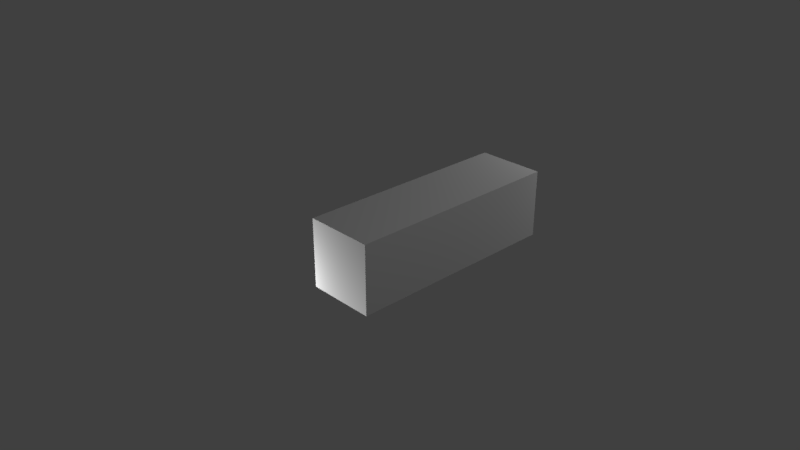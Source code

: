 # Source: Impassable.blend  (saved by Blender 2.79.0; exported with 4.5.12 LTS)
import bpy
from mathutils import Matrix  # noqa: F401  (used for matrix-valued properties, if any)

bpy.ops.wm.read_factory_settings(use_empty=True)
scene = bpy.context.scene
scene.name = 'Scene'

# ---- collections
col_collection_1 = bpy.data.collections.new('Collection 1'); scene.collection.children.link(col_collection_1)

# ---- materials (node trees are filled in below, after node groups)
mat_material = bpy.data.materials.new('Material')
mat_material.alpha_threshold = 0.0
mat_material.use_transparent_shadow = False
mat_material.roughness = 0.5
mat_material.line_color = (0.0, 0.0, 0.0, 1.0)

# ---- material node trees

# ---- world
world_world = bpy.data.worlds.new('World'); scene.world = world_world
world_world.color = (0.05088, 0.05088, 0.05088)
world_world.use_sun_shadow = False
world_world.sun_shadow_jitter_overblur = 0.0
world_world.cycles.sampling_method = 'MANUAL'

# ---- cameras
cam_camera = bpy.data.cameras.new('Camera')
cam_camera.clip_end = 100.0
cam_camera.lens = 35.0
cam_camera.sensor_width = 32.0
cam_camera.sensor_height = 18.0
cam_camera.ortho_scale = 7.314
cam_camera.dof.focus_distance = 0.0
cam_camera.dof.aperture_fstop = 128.0

# ---- lights
light_lamp = bpy.data.lights.new('Lamp', 'POINT')
light_lamp.transmission_factor = 0.0
light_lamp.cutoff_distance = 30.0
light_lamp.energy = 100.0
light_lamp.shadow_buffer_clip_start = 1.001
light_lamp.shadow_soft_size = 0.1
light_lamp.shadow_maximum_resolution = 0.006
light_lamp.use_absolute_resolution = True
light_lamp_001 = bpy.data.lights.new('Lamp.001', 'POINT')
light_lamp_001.transmission_factor = 0.0
light_lamp_001.cutoff_distance = 30.0
light_lamp_001.energy = 100.0
light_lamp_001.shadow_buffer_clip_start = 1.001
light_lamp_001.shadow_soft_size = 0.1
light_lamp_001.shadow_maximum_resolution = 0.006
light_lamp_001.use_absolute_resolution = True
light_lamp_002 = bpy.data.lights.new('Lamp.002', 'POINT')
light_lamp_002.transmission_factor = 0.0
light_lamp_002.cutoff_distance = 30.0
light_lamp_002.energy = 100.0
light_lamp_002.shadow_buffer_clip_start = 1.001
light_lamp_002.shadow_soft_size = 0.1
light_lamp_002.shadow_maximum_resolution = 0.006
light_lamp_002.use_absolute_resolution = True
light_lamp_003 = bpy.data.lights.new('Lamp.003', 'POINT')
light_lamp_003.transmission_factor = 0.0
light_lamp_003.cutoff_distance = 30.0
light_lamp_003.energy = 100.0
light_lamp_003.shadow_buffer_clip_start = 1.001
light_lamp_003.shadow_soft_size = 0.1
light_lamp_003.shadow_maximum_resolution = 0.006
light_lamp_003.use_absolute_resolution = True

# ---- meshes
me_cube = bpy.data.meshes.new('Cube')
me_cube.from_pydata([(0.5, -0.5007, -0.5), (0.5, -0.5007, 0.5), (-0.5, -0.5007, 0.5), (-0.5, -0.5007, -0.5), (-0.25, -0.5007, 0.5), (-0.25, -0.5007, -0.5), (0.25, -0.5007, 0.5), (0.25, -0.5007, -0.5), (9.17e-09, -0.5007, 0.5), (9.17e-09, -0.5007, -0.5), (0.5, 2.75, -0.5), (0.5, 2.75, 0.5), (-0.5, 2.75, 0.5), (-0.5, 2.75, -0.5), (-0.25, 2.75, 0.5), (-0.25, 2.75, -0.5), (0.25, 2.75, 0.5), (0.25, 2.75, -0.5), (9.17e-09, 2.75, 0.5), (9.17e-09, 2.75, -0.5), (0.45, -0.5007, -0.5), (0.45, -0.5007, 0.5), (-0.45, -0.5007, 0.5), (-0.45, -0.5007, -0.5), (-0.45, 2.75, -0.5), (-0.45, 2.75, 0.5), (0.45, 2.75, 0.5), (0.45, 2.75, -0.5), (0.5, -0.5007, 0.45), (-0.25, 2.75, 0.45), (0.5, 2.75, 0.45), (9.17e-09, 2.75, 0.45), (-0.5, 2.75, 0.45), (0.25, 2.75, 0.45), (0.45, 2.75, 0.45), (-0.45, 2.75, 0.45), (-0.45, -0.5007, 0.45), (0.25, -0.5007, 0.45), (-0.25, -0.5007, 0.45), (9.17e-09, -0.5007, 0.45), (-0.5, -0.5007, 0.45), (0.45, -0.5007, 0.45), (-0.5, 2.75, -0.45), (0.5, 2.75, -0.45), (0.45, 2.75, -0.45), (9.17e-09, 2.75, -0.45), (-0.25, 2.75, -0.45), (0.25, 2.75, -0.45), (-0.45, 2.75, -0.45), (-0.25, -0.5007, -0.45), (-0.45, -0.5007, -0.45), (0.25, -0.5007, -0.45), (9.17e-09, -0.5007, -0.45), (-0.5, -0.5007, -0.45), (0.5, -0.5007, -0.45), (0.45, -0.5007, -0.45), (-0.45, 2.65, 0.5), (0.25, 2.65, 0.5), (-0.25, 2.65, 0.5), (0.5, 2.65, 0.5), (9.17e-09, 2.65, 0.5), (-0.5, 2.65, 0.5), (0.45, 2.65, 0.5), (0.5, 2.65, 0.45), (0.5, 2.65, -0.5), (0.5, 2.65, -0.45), (0.45, 2.65, -0.5), (-0.25, 2.65, -0.5), (0.25, 2.65, -0.5), (-0.45, 2.65, -0.5), (-0.5, 2.65, -0.5), (9.17e-09, 2.65, -0.5), (-0.5, 2.65, 0.45), (-0.5, 2.65, -0.45), (0.45, -0.4096, 0.5), (-0.25, -0.4096, 0.5), (-0.5, -0.4096, 0.5), (9.17e-09, -0.4096, 0.5), (0.25, -0.4096, 0.5), (-0.45, -0.4096, 0.5), (0.5, -0.4096, 0.5), (-0.5, -0.4096, 0.45), (-0.5, -0.4096, -0.45), (-0.5, -0.4096, -0.5), (0.5, -0.4096, -0.5), (-0.45, -0.4096, -0.5), (-0.25, -0.4096, -0.5), (9.17e-09, -0.4096, -0.5), (0.45, -0.4096, -0.5), (0.25, -0.4096, -0.5), (0.5, -0.4096, -0.45), (0.5, -0.4096, 0.45)], [], [(0, 54, 55, 20), (5, 49, 50, 23), (9, 52, 49, 5), (7, 51, 52, 9), (7, 9, 87, 89), (15, 24, 48, 46), (16, 33, 31, 18), (4, 75, 79, 22), (5, 86, 87, 9), (0, 84, 90, 54), (7, 89, 88, 20), (8, 77, 75, 4), (1, 80, 74, 21), (3, 83, 85, 23), (6, 78, 77, 8), (2, 76, 81, 40), (10, 27, 44, 43), (14, 18, 31, 29), (20, 55, 51, 7), (23, 50, 53, 3), (23, 85, 86, 5), (25, 35, 32, 12), (22, 79, 76, 2), (21, 74, 78, 6), (20, 88, 84, 0), (26, 34, 33, 16), (33, 34, 44, 47), (29, 31, 45, 46), (32, 35, 48, 42), (29, 35, 25, 14), (28, 91, 80, 1), (30, 34, 26, 11), (31, 33, 47, 45), (39, 37, 6, 8), (37, 41, 21, 6), (40, 81, 82, 53), (36, 38, 4, 22), (40, 36, 22, 2), (38, 39, 8, 4), (41, 28, 1, 21), (46, 45, 19, 15), (42, 48, 24, 13), (45, 47, 17, 19), (46, 48, 35, 29), (47, 44, 27, 17), (43, 44, 34, 30), (52, 51, 37, 39), (55, 54, 28, 41), (53, 82, 83, 3), (51, 55, 41, 37), (50, 49, 38, 36), (53, 50, 36, 40), (49, 52, 39, 38), (54, 90, 91, 28), (56, 58, 14, 25), (60, 57, 16, 18), (58, 60, 18, 14), (61, 56, 25, 12), (62, 59, 11, 26), (57, 62, 26, 16), (59, 63, 30, 11), (63, 65, 43, 30), (65, 64, 10, 43), (66, 68, 17, 27), (64, 66, 27, 10), (68, 71, 19, 17), (71, 67, 15, 19), (69, 70, 13, 24), (67, 69, 24, 15), (70, 73, 42, 13), (73, 72, 32, 42), (72, 61, 12, 32), (79, 75, 58, 56), (77, 78, 57, 60), (75, 77, 60, 58), (76, 79, 56, 61), (74, 80, 59, 62), (78, 74, 62, 57), (83, 82, 73, 70), (82, 81, 72, 73), (81, 76, 61, 72), (85, 83, 70, 69), (86, 85, 69, 67), (88, 89, 68, 66), (84, 88, 66, 64), (89, 87, 71, 68), (87, 86, 67, 71), (91, 90, 65, 63), (90, 84, 64, 65), (80, 91, 63, 59)])
_uv = me_cube.uv_layers.new(name='UVMap')
_uv.uv.foreach_set('vector', [0.09256, 0.8963, 0.09248, 0.8965, 0.09233, 0.8963, 0.0925, 0.8962, 0.09246, 0.8981, 0.09246, 0.8983, 0.09181, 0.8983, 0.09181, 0.8981, 0.09327, 0.8981, 0.09327, 0.8983, 0.09246, 0.8983, 0.09246, 0.8981, 0.09407, 0.8981, 0.09407, 0.8983, 0.09327, 0.8983, 0.09327, 0.8981, 0.09407, 0.8981, 0.09327, 0.8981, 0.09327, 0.8978, 0.09407, 0.8978, 0.09214, 0.8985, 0.09149, 0.8985, 0.09149, 0.8983, 0.09214, 0.8983, 0.09375, 0.8991, 0.09375, 0.8993, 0.09295, 0.8993, 0.09295, 0.8991, 0.07539, 0.8847, 0.07539, 0.8809, 0.08376, 0.8809, 0.08376, 0.8847, 0.09246, 0.8981, 0.09246, 0.8978, 0.09327, 0.8978, 0.09327, 0.8981, 0.09256, 0.8963, 0.09281, 0.8963, 0.09278, 0.8965, 0.09248, 0.8965, 0.09407, 0.8981, 0.09407, 0.8978, 0.09472, 0.8978, 0.09472, 0.8981, 0.06491, 0.8847, 0.06491, 0.8809, 0.07539, 0.8809, 0.07539, 0.8847, 0.09822, 0.8585, 0.09535, 0.878, 0.08267, 0.875, 0.08821, 0.8519, 0.09249, 0.8968, 0.09253, 0.8965, 0.09269, 0.8966, 0.09263, 0.8968, 0.05444, 0.8847, 0.05444, 0.8809, 0.06491, 0.8809, 0.06491, 0.8847, 0.06811, 0.9246, 0.0878, 0.9271, 0.08529, 0.9395, 0.06275, 0.9349, 0.09213, 0.897, 0.0921, 0.8969, 0.09229, 0.8969, 0.09229, 0.8971, 0.09214, 0.8991, 0.09295, 0.8991, 0.09295, 0.8993, 0.09214, 0.8993, 0.09472, 0.8981, 0.09472, 0.8983, 0.09407, 0.8983, 0.09407, 0.8981, 0.09263, 0.8968, 0.09249, 0.897, 0.09236, 0.8968, 0.09249, 0.8968, 0.09181, 0.8981, 0.09181, 0.8978, 0.09246, 0.8978, 0.09246, 0.8981, 0.07607, 0.9094, 0.08585, 0.9216, 0.07249, 0.9298, 0.06909, 0.9185, 0.06294, 0.9144, 0.0878, 0.9119, 0.0878, 0.9271, 0.06811, 0.9246, 0.04606, 0.8847, 0.04606, 0.8809, 0.05444, 0.8809, 0.05444, 0.8847, 0.0925, 0.8962, 0.09281, 0.8962, 0.09281, 0.8963, 0.09256, 0.8963, 0.0944, 0.8991, 0.0944, 0.8993, 0.09375, 0.8993, 0.09375, 0.8991, 0.4136, 0.8483, 0.4136, 0.8453, 0.4272, 0.8453, 0.4272, 0.8483, 0.4136, 0.8559, 0.4136, 0.8521, 0.4272, 0.8521, 0.4272, 0.8559, 0.06914, 0.9028, 0.06774, 0.9028, 0.06774, 0.8775, 0.06914, 0.8775, 0.09214, 0.8993, 0.09149, 0.8993, 0.09149, 0.8991, 0.09214, 0.8991, 0.09266, 0.8958, 0.0927, 0.8961, 0.09249, 0.8961, 0.09253, 0.8959, 0.09219, 0.8966, 0.09232, 0.8968, 0.09214, 0.8969, 0.0921, 0.8967, 0.4136, 0.8521, 0.4136, 0.8483, 0.4272, 0.8483, 0.4272, 0.8521, 0.09327, 0.8974, 0.09407, 0.8974, 0.09407, 0.8975, 0.09327, 0.8975, 0.09407, 0.8974, 0.09472, 0.8974, 0.09472, 0.8975, 0.09407, 0.8975, 0.06764, 0.9033, 0.06418, 0.9033, 0.06418, 0.8691, 0.06764, 0.8691, 0.08376, 0.8868, 0.07539, 0.8868, 0.07539, 0.8847, 0.08376, 0.8847, 0.094, 0.9154, 0.08246, 0.905, 0.09419, 0.8949, 0.09936, 0.905, 0.09246, 0.8974, 0.09327, 0.8974, 0.09327, 0.8975, 0.09246, 0.8975, 0.09832, 0.8422, 0.108, 0.8523, 0.09822, 0.8585, 0.08821, 0.8519, 0.09214, 0.8983, 0.09295, 0.8983, 0.09295, 0.8985, 0.09214, 0.8985, 0.0956, 0.8967, 0.1054, 0.9089, 0.09203, 0.9171, 0.08862, 0.9058, 0.09295, 0.8983, 0.09375, 0.8983, 0.09375, 0.8985, 0.09295, 0.8985, 0.4272, 0.8559, 0.4272, 0.8589, 0.4136, 0.8589, 0.4136, 0.8559, 0.09375, 0.8983, 0.0944, 0.8983, 0.0944, 0.8985, 0.09375, 0.8985, 0.09263, 0.8895, 0.09279, 0.8895, 0.09279, 0.8925, 0.09263, 0.8925, 0.4361, 0.9275, 0.4343, 0.9275, 0.4343, 0.921, 0.4361, 0.921, 0.07414, 0.8738, 0.07508, 0.8738, 0.07507, 0.8908, 0.07413, 0.8908, 0.09236, 0.8968, 0.09233, 0.8965, 0.09253, 0.8965, 0.09249, 0.8968, 0.4343, 0.9275, 0.4328, 0.9275, 0.4328, 0.921, 0.4343, 0.921, 0.4393, 0.9275, 0.4379, 0.9275, 0.4379, 0.921, 0.4393, 0.921, 0.06764, 0.8691, 0.06954, 0.8691, 0.06954, 0.9033, 0.06764, 0.9033, 0.4379, 0.9275, 0.4361, 0.9275, 0.4361, 0.921, 0.4379, 0.921, 0.09296, 0.8895, 0.09326, 0.8895, 0.09326, 0.8925, 0.09296, 0.8925, 0.06481, 0.902, 0.08001, 0.902, 0.08001, 0.9096, 0.06481, 0.9096, 0.09901, 0.902, 0.118, 0.902, 0.118, 0.9096, 0.09901, 0.9096, 0.08001, 0.902, 0.09901, 0.902, 0.09901, 0.9096, 0.08001, 0.9096, 0.0473, 0.9172, 0.04997, 0.9022, 0.07607, 0.9094, 0.06909, 0.9185, 0.08246, 0.923, 0.08246, 0.9104, 0.1042, 0.9117, 0.1077, 0.923, 0.118, 0.902, 0.1332, 0.902, 0.1332, 0.9096, 0.118, 0.9096, 0.05902, 0.9026, 0.06169, 0.8876, 0.08779, 0.8948, 0.08081, 0.9039, 0.06362, 0.9107, 0.06362, 0.8617, 0.06907, 0.8617, 0.06907, 0.9107, 0.08458, 0.9242, 0.07382, 0.917, 0.08723, 0.9, 0.09912, 0.9027, 0.0944, 0.8988, 0.09375, 0.8988, 0.09375, 0.8985, 0.0944, 0.8985, 0.09196, 0.8973, 0.09181, 0.8971, 0.0921, 0.8969, 0.09213, 0.897, 0.09375, 0.8988, 0.09295, 0.8988, 0.09295, 0.8985, 0.09375, 0.8985, 0.09295, 0.8988, 0.09214, 0.8988, 0.09214, 0.8985, 0.09295, 0.8985, 0.09181, 0.8961, 0.09181, 0.896, 0.0921, 0.896, 0.09214, 0.8961, 0.09214, 0.8988, 0.09149, 0.8988, 0.09149, 0.8985, 0.09214, 0.8985, 0.06683, 0.9045, 0.0695, 0.8894, 0.0956, 0.8967, 0.08862, 0.9058, 0.07195, 0.8775, 0.07195, 0.9028, 0.06914, 0.9028, 0.06914, 0.8775, 0.0473, 0.9298, 0.0473, 0.9172, 0.06909, 0.9185, 0.07249, 0.9298, 0.4121, 0.8681, 0.4121, 0.8714, 0.3614, 0.8714, 0.3614, 0.8681, 0.4121, 0.8755, 0.4121, 0.8797, 0.3614, 0.8797, 0.3614, 0.8755, 0.4121, 0.8714, 0.4121, 0.8755, 0.3614, 0.8755, 0.3614, 0.8714, 0.05885, 0.9029, 0.05886, 0.9018, 0.1198, 0.9018, 0.1198, 0.9029, 0.07915, 0.879, 0.07915, 0.8785, 0.1073, 0.8785, 0.1073, 0.879, 0.4121, 0.8797, 0.4121, 0.883, 0.3614, 0.883, 0.3614, 0.8797, 0.04731, 0.9232, 0.04731, 0.9219, 0.1236, 0.9219, 0.1236, 0.9232, 0.4084, 0.9182, 0.4084, 0.9149, 0.4199, 0.9149, 0.4199, 0.9182, 0.05885, 0.9039, 0.05885, 0.9029, 0.1198, 0.9029, 0.1198, 0.904, 0.0473, 0.9245, 0.04731, 0.9232, 0.1236, 0.9232, 0.1236, 0.9245, 0.4041, 0.9196, 0.4041, 0.9168, 0.4476, 0.9168, 0.4476, 0.9196, 0.4041, 0.9296, 0.4041, 0.9268, 0.4476, 0.9268, 0.4476, 0.9296, 0.08193, 0.8995, 0.08193, 0.8993, 0.09149, 0.8993, 0.09148, 0.8995, 0.4041, 0.9268, 0.4041, 0.9232, 0.4476, 0.9232, 0.4476, 0.9268, 0.4041, 0.9232, 0.4041, 0.9196, 0.4476, 0.9196, 0.4476, 0.9232, 0.4529, 0.908, 0.4529, 0.9193, 0.4145, 0.9193, 0.4145, 0.908, 0.02727, 0.9077, 0.02727, 0.9069, 0.07328, 0.9069, 0.07327, 0.9077, 0.07915, 0.8785, 0.07915, 0.878, 0.1073, 0.878, 0.1073, 0.8785])
me_cube.materials.append(mat_material)
me_cube.use_remesh_preserve_volume = False
me_cube.use_remesh_preserve_attributes = False
me_cube.use_mirror_vertex_groups = False
me_cube.update()

# ---- objects
ob_impassable = bpy.data.objects.new('Impassable', me_cube)
ob_lamp = bpy.data.objects.new('Lamp', light_lamp)
ob_camera = bpy.data.objects.new('Camera', cam_camera)
ob_lamp_001 = bpy.data.objects.new('Lamp.001', light_lamp_001)
ob_lamp_002 = bpy.data.objects.new('Lamp.002', light_lamp_002)
ob_lamp_003 = bpy.data.objects.new('Lamp.003', light_lamp_003)

# ---- transforms, parenting, visibility, modifiers, constraints
ob_impassable.location = (0.0, 0.0, 0.0)
ob_impassable.lock_rotations_4d = False
ob_impassable.empty_display_type = 'ARROWS'
ob_impassable.lineart.crease_threshold = 0.0
ob_lamp.location = (4.076, 1.005, 5.904)
ob_lamp.rotation_euler = (0.6503, 0.05522, 1.866)
ob_lamp.lock_rotations_4d = False
ob_lamp.empty_display_type = 'ARROWS'
ob_lamp.color = (0.0, 0.0, 0.0, 0.0)
ob_lamp.lineart.crease_threshold = 0.0
ob_camera.location = (7.481, -6.508, 5.344)
ob_camera.rotation_euler = (1.109, 0.0, 0.8149)
ob_camera.lock_rotations_4d = False
ob_camera.empty_display_type = 'ARROWS'
ob_camera.color = (0.0, 0.0, 0.0, 0.0)
ob_camera.display_type = 'WIRE'
ob_camera.lineart.crease_threshold = 0.0
ob_lamp_001.location = (-0.2589, -2.037, -2.393)
ob_lamp_001.rotation_euler = (0.6503, 0.05522, 1.866)
ob_lamp_001.lock_rotations_4d = False
ob_lamp_001.empty_display_type = 'ARROWS'
ob_lamp_001.color = (0.0, 0.0, 0.0, 0.0)
ob_lamp_001.lineart.crease_threshold = 0.0
ob_lamp_002.location = (-1.458, -0.8799, -0.543)
ob_lamp_002.rotation_euler = (0.6503, 0.05522, 1.866)
ob_lamp_002.lock_rotations_4d = False
ob_lamp_002.empty_display_type = 'ARROWS'
ob_lamp_002.color = (0.0, 0.0, 0.0, 0.0)
ob_lamp_002.lineart.crease_threshold = 0.0
ob_lamp_003.location = (0.994, 5.203, 1.416)
ob_lamp_003.rotation_euler = (0.6503, 0.05522, 1.866)
ob_lamp_003.lock_rotations_4d = False
ob_lamp_003.empty_display_type = 'ARROWS'
ob_lamp_003.color = (0.0, 0.0, 0.0, 0.0)
ob_lamp_003.lineart.crease_threshold = 0.0

# ---- collection membership
col_collection_1.objects.link(ob_impassable)
col_collection_1.objects.link(ob_lamp)
col_collection_1.objects.link(ob_camera)
col_collection_1.objects.link(ob_lamp_001)
col_collection_1.objects.link(ob_lamp_002)
col_collection_1.objects.link(ob_lamp_003)

# ---- scene / render settings (as saved in the file)
scene.camera = ob_camera
scene.frame_start = 1; scene.frame_end = 250; scene.frame_set(1)
scene.render.engine = 'BLENDER_EEVEE_NEXT'
scene.render.resolution_percentage = 50
scene.render.dither_intensity = 0.0
scene.cycles.use_denoising = False
scene.cycles.samples = 128
scene.cycles.sampling_pattern = 'TABULATED_SOBOL'
scene.cycles.use_adaptive_sampling = False
scene.cycles.use_light_tree = False
scene.cycles.blur_glossy = 0.0
scene.cycles.sample_clamp_indirect = 0.0
scene.view_settings.view_transform = 'Standard'
bpy.context.view_layer.update()

